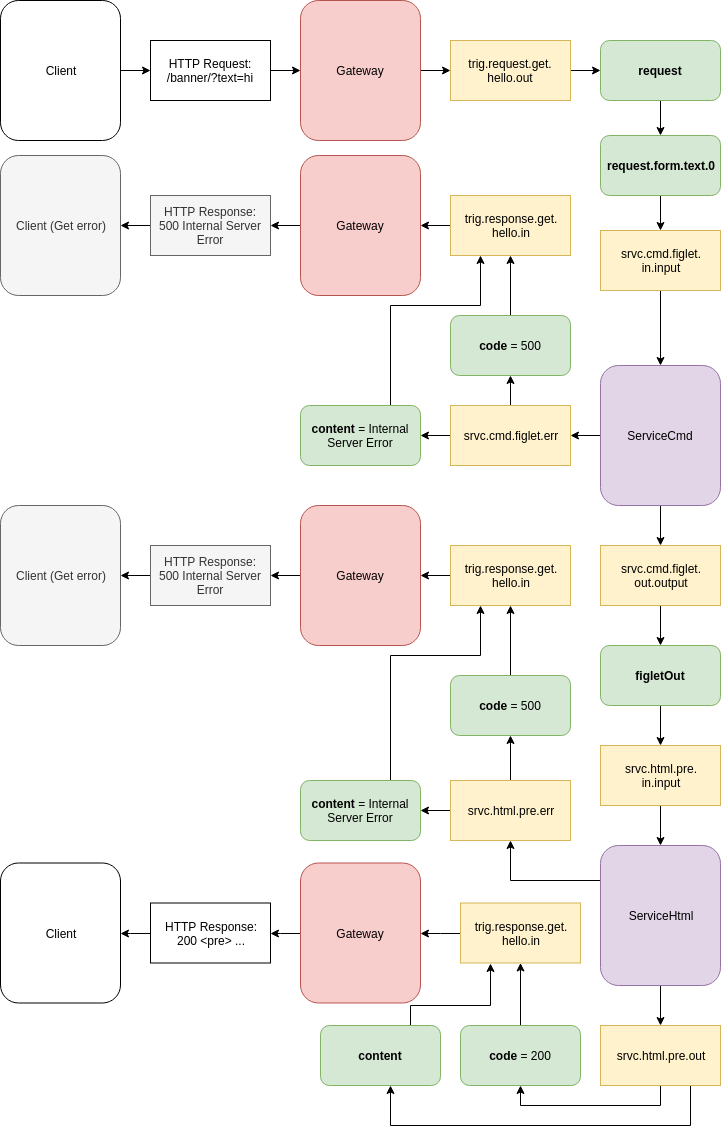

The diagram above was exported from draw.io. Its source (the exported page's mxGraphModel, read from the mxfile embedded in the PNG):
<mxGraphModel dx="840" dy="430" grid="1" gridSize="10" guides="1" tooltips="1" connect="1" arrows="1" fold="1" page="1" pageScale="1" pageWidth="850" pageHeight="1100" math="0" shadow="0">
  <root>
    <mxCell id="LuHrS-84nIbXgnTgasai-0" />
    <mxCell id="LuHrS-84nIbXgnTgasai-1" parent="LuHrS-84nIbXgnTgasai-0" />
    <mxCell id="LuHrS-84nIbXgnTgasai-2" style="edgeStyle=orthogonalEdgeStyle;rounded=0;orthogonalLoop=1;jettySize=auto;html=1;exitX=1;exitY=0.5;exitDx=0;exitDy=0;" edge="1" parent="LuHrS-84nIbXgnTgasai-1" source="LuHrS-84nIbXgnTgasai-3" target="LuHrS-84nIbXgnTgasai-7">
      <mxGeometry relative="1" as="geometry" />
    </mxCell>
    <mxCell id="LuHrS-84nIbXgnTgasai-3" value="&lt;div style=&quot;text-align: center&quot;&gt;Client&lt;/div&gt;&lt;div style=&quot;text-align: center&quot;&gt;&lt;/div&gt;" style="rounded=1;whiteSpace=wrap;html=1;align=center;" vertex="1" parent="LuHrS-84nIbXgnTgasai-1">
      <mxGeometry x="30" y="45" width="120" height="140" as="geometry" />
    </mxCell>
    <mxCell id="LuHrS-84nIbXgnTgasai-4" style="edgeStyle=orthogonalEdgeStyle;rounded=0;orthogonalLoop=1;jettySize=auto;html=1;exitX=1;exitY=0.5;exitDx=0;exitDy=0;" edge="1" parent="LuHrS-84nIbXgnTgasai-1" source="LuHrS-84nIbXgnTgasai-5" target="LuHrS-84nIbXgnTgasai-10">
      <mxGeometry relative="1" as="geometry" />
    </mxCell>
    <mxCell id="LuHrS-84nIbXgnTgasai-5" value="Gateway" style="rounded=1;whiteSpace=wrap;html=1;align=center;fillColor=#f8cecc;strokeColor=#b85450;" vertex="1" parent="LuHrS-84nIbXgnTgasai-1">
      <mxGeometry x="330" y="45" width="120" height="140" as="geometry" />
    </mxCell>
    <mxCell id="LuHrS-84nIbXgnTgasai-6" style="edgeStyle=orthogonalEdgeStyle;rounded=0;orthogonalLoop=1;jettySize=auto;html=1;exitX=1;exitY=0.5;exitDx=0;exitDy=0;" edge="1" parent="LuHrS-84nIbXgnTgasai-1" source="LuHrS-84nIbXgnTgasai-7" target="LuHrS-84nIbXgnTgasai-5">
      <mxGeometry relative="1" as="geometry" />
    </mxCell>
    <mxCell id="LuHrS-84nIbXgnTgasai-7" value="HTTP Request: /banner/?text=hi" style="rounded=0;whiteSpace=wrap;html=1;align=center;" vertex="1" parent="LuHrS-84nIbXgnTgasai-1">
      <mxGeometry x="180" y="85" width="120" height="60" as="geometry" />
    </mxCell>
    <mxCell id="LuHrS-84nIbXgnTgasai-22" style="edgeStyle=orthogonalEdgeStyle;rounded=0;orthogonalLoop=1;jettySize=auto;html=1;exitX=1;exitY=0.5;exitDx=0;exitDy=0;entryX=0;entryY=0.5;entryDx=0;entryDy=0;" edge="1" parent="LuHrS-84nIbXgnTgasai-1" source="LuHrS-84nIbXgnTgasai-10" target="LuHrS-84nIbXgnTgasai-19">
      <mxGeometry relative="1" as="geometry" />
    </mxCell>
    <mxCell id="LuHrS-84nIbXgnTgasai-10" value="trig.request.get.&lt;br&gt;hello.out" style="rounded=0;whiteSpace=wrap;html=1;align=center;fillColor=#fff2cc;strokeColor=#d6b656;" vertex="1" parent="LuHrS-84nIbXgnTgasai-1">
      <mxGeometry x="480" y="85" width="120" height="60" as="geometry" />
    </mxCell>
    <mxCell id="LuHrS-84nIbXgnTgasai-11" style="edgeStyle=orthogonalEdgeStyle;rounded=0;orthogonalLoop=1;jettySize=auto;html=1;exitX=0;exitY=0.5;exitDx=0;exitDy=0;" edge="1" parent="LuHrS-84nIbXgnTgasai-1" source="LuHrS-84nIbXgnTgasai-12" target="LuHrS-84nIbXgnTgasai-14">
      <mxGeometry relative="1" as="geometry" />
    </mxCell>
    <mxCell id="LuHrS-84nIbXgnTgasai-12" value="trig.response.get.&lt;br&gt;hello.in" style="rounded=0;whiteSpace=wrap;html=1;align=center;fillColor=#fff2cc;strokeColor=#d6b656;" vertex="1" parent="LuHrS-84nIbXgnTgasai-1">
      <mxGeometry x="480" y="240" width="120" height="60" as="geometry" />
    </mxCell>
    <mxCell id="LuHrS-84nIbXgnTgasai-13" style="edgeStyle=orthogonalEdgeStyle;rounded=0;orthogonalLoop=1;jettySize=auto;html=1;exitX=0;exitY=0.5;exitDx=0;exitDy=0;" edge="1" parent="LuHrS-84nIbXgnTgasai-1" source="LuHrS-84nIbXgnTgasai-14" target="LuHrS-84nIbXgnTgasai-16">
      <mxGeometry relative="1" as="geometry" />
    </mxCell>
    <mxCell id="LuHrS-84nIbXgnTgasai-14" value="Gateway" style="rounded=1;whiteSpace=wrap;html=1;align=center;fillColor=#f8cecc;strokeColor=#b85450;" vertex="1" parent="LuHrS-84nIbXgnTgasai-1">
      <mxGeometry x="330" y="200" width="120" height="140" as="geometry" />
    </mxCell>
    <mxCell id="LuHrS-84nIbXgnTgasai-15" style="edgeStyle=orthogonalEdgeStyle;rounded=0;orthogonalLoop=1;jettySize=auto;html=1;exitX=0;exitY=0.5;exitDx=0;exitDy=0;" edge="1" parent="LuHrS-84nIbXgnTgasai-1" source="LuHrS-84nIbXgnTgasai-16" target="LuHrS-84nIbXgnTgasai-17">
      <mxGeometry relative="1" as="geometry" />
    </mxCell>
    <mxCell id="LuHrS-84nIbXgnTgasai-16" value="HTTP Response:&lt;br&gt;500 Internal Server Error&lt;br&gt;" style="rounded=0;whiteSpace=wrap;html=1;align=center;fillColor=#f5f5f5;strokeColor=#666666;fontColor=#333333;" vertex="1" parent="LuHrS-84nIbXgnTgasai-1">
      <mxGeometry x="180" y="240" width="120" height="60" as="geometry" />
    </mxCell>
    <mxCell id="LuHrS-84nIbXgnTgasai-17" value="&lt;div style=&quot;text-align: center&quot;&gt;Client (Get error)&lt;/div&gt;&lt;div style=&quot;text-align: center&quot;&gt;&lt;/div&gt;" style="rounded=1;whiteSpace=wrap;html=1;align=center;fillColor=#f5f5f5;strokeColor=#666666;fontColor=#333333;" vertex="1" parent="LuHrS-84nIbXgnTgasai-1">
      <mxGeometry x="30" y="200" width="120" height="140" as="geometry" />
    </mxCell>
    <mxCell id="LuHrS-84nIbXgnTgasai-24" style="edgeStyle=orthogonalEdgeStyle;rounded=0;orthogonalLoop=1;jettySize=auto;html=1;exitX=0.5;exitY=1;exitDx=0;exitDy=0;" edge="1" parent="LuHrS-84nIbXgnTgasai-1" source="LuHrS-84nIbXgnTgasai-19" target="LuHrS-84nIbXgnTgasai-23">
      <mxGeometry relative="1" as="geometry" />
    </mxCell>
    <mxCell id="LuHrS-84nIbXgnTgasai-19" value="&lt;b&gt;request&lt;/b&gt;" style="rounded=1;whiteSpace=wrap;html=1;align=center;fillColor=#d5e8d4;strokeColor=#82b366;" vertex="1" parent="LuHrS-84nIbXgnTgasai-1">
      <mxGeometry x="630" y="85" width="120" height="60" as="geometry" />
    </mxCell>
    <mxCell id="LuHrS-84nIbXgnTgasai-26" style="edgeStyle=orthogonalEdgeStyle;rounded=0;orthogonalLoop=1;jettySize=auto;html=1;exitX=0.5;exitY=1;exitDx=0;exitDy=0;" edge="1" parent="LuHrS-84nIbXgnTgasai-1" source="LuHrS-84nIbXgnTgasai-23" target="LuHrS-84nIbXgnTgasai-25">
      <mxGeometry relative="1" as="geometry" />
    </mxCell>
    <mxCell id="LuHrS-84nIbXgnTgasai-23" value="&lt;b&gt;request.form.text.0&lt;/b&gt;" style="rounded=1;whiteSpace=wrap;html=1;align=center;fillColor=#d5e8d4;strokeColor=#82b366;" vertex="1" parent="LuHrS-84nIbXgnTgasai-1">
      <mxGeometry x="630" y="180" width="120" height="60" as="geometry" />
    </mxCell>
    <mxCell id="QMpfGAGLPVa6CqOyzCV5-1" style="edgeStyle=orthogonalEdgeStyle;rounded=0;orthogonalLoop=1;jettySize=auto;html=1;exitX=0.5;exitY=1;exitDx=0;exitDy=0;" edge="1" parent="LuHrS-84nIbXgnTgasai-1" source="LuHrS-84nIbXgnTgasai-25" target="LuHrS-84nIbXgnTgasai-27">
      <mxGeometry relative="1" as="geometry" />
    </mxCell>
    <mxCell id="LuHrS-84nIbXgnTgasai-25" value="srvc.cmd.figlet.&lt;br&gt;in.input" style="rounded=0;whiteSpace=wrap;html=1;align=center;fillColor=#fff2cc;strokeColor=#d6b656;" vertex="1" parent="LuHrS-84nIbXgnTgasai-1">
      <mxGeometry x="630" y="275" width="120" height="60" as="geometry" />
    </mxCell>
    <mxCell id="QMpfGAGLPVa6CqOyzCV5-3" style="edgeStyle=orthogonalEdgeStyle;rounded=0;orthogonalLoop=1;jettySize=auto;html=1;exitX=0;exitY=0.5;exitDx=0;exitDy=0;" edge="1" parent="LuHrS-84nIbXgnTgasai-1" source="LuHrS-84nIbXgnTgasai-27" target="QMpfGAGLPVa6CqOyzCV5-2">
      <mxGeometry relative="1" as="geometry" />
    </mxCell>
    <mxCell id="QMpfGAGLPVa6CqOyzCV5-12" style="edgeStyle=orthogonalEdgeStyle;rounded=0;orthogonalLoop=1;jettySize=auto;html=1;exitX=0.5;exitY=1;exitDx=0;exitDy=0;" edge="1" parent="LuHrS-84nIbXgnTgasai-1" source="LuHrS-84nIbXgnTgasai-27" target="QMpfGAGLPVa6CqOyzCV5-11">
      <mxGeometry relative="1" as="geometry" />
    </mxCell>
    <mxCell id="LuHrS-84nIbXgnTgasai-27" value="ServiceCmd" style="rounded=1;whiteSpace=wrap;html=1;align=center;fillColor=#e1d5e7;strokeColor=#9673a6;" vertex="1" parent="LuHrS-84nIbXgnTgasai-1">
      <mxGeometry x="630" y="410" width="120" height="140" as="geometry" />
    </mxCell>
    <mxCell id="QMpfGAGLPVa6CqOyzCV5-5" style="edgeStyle=orthogonalEdgeStyle;rounded=0;orthogonalLoop=1;jettySize=auto;html=1;exitX=0;exitY=0.5;exitDx=0;exitDy=0;" edge="1" parent="LuHrS-84nIbXgnTgasai-1" source="QMpfGAGLPVa6CqOyzCV5-2" target="QMpfGAGLPVa6CqOyzCV5-4">
      <mxGeometry relative="1" as="geometry" />
    </mxCell>
    <mxCell id="QMpfGAGLPVa6CqOyzCV5-7" style="edgeStyle=orthogonalEdgeStyle;rounded=0;orthogonalLoop=1;jettySize=auto;html=1;exitX=0.5;exitY=0;exitDx=0;exitDy=0;entryX=0.5;entryY=1;entryDx=0;entryDy=0;" edge="1" parent="LuHrS-84nIbXgnTgasai-1" source="QMpfGAGLPVa6CqOyzCV5-2" target="QMpfGAGLPVa6CqOyzCV5-6">
      <mxGeometry relative="1" as="geometry" />
    </mxCell>
    <mxCell id="QMpfGAGLPVa6CqOyzCV5-2" value="srvc.cmd.figlet.err&lt;br&gt;" style="rounded=0;whiteSpace=wrap;html=1;align=center;fillColor=#fff2cc;strokeColor=#d6b656;" vertex="1" parent="LuHrS-84nIbXgnTgasai-1">
      <mxGeometry x="480" y="450" width="120" height="60" as="geometry" />
    </mxCell>
    <mxCell id="QMpfGAGLPVa6CqOyzCV5-10" style="edgeStyle=orthogonalEdgeStyle;rounded=0;orthogonalLoop=1;jettySize=auto;html=1;exitX=0.75;exitY=0;exitDx=0;exitDy=0;entryX=0.25;entryY=1;entryDx=0;entryDy=0;" edge="1" parent="LuHrS-84nIbXgnTgasai-1" source="QMpfGAGLPVa6CqOyzCV5-4" target="LuHrS-84nIbXgnTgasai-12">
      <mxGeometry relative="1" as="geometry">
        <Array as="points">
          <mxPoint x="420" y="350" />
          <mxPoint x="510" y="350" />
        </Array>
      </mxGeometry>
    </mxCell>
    <mxCell id="QMpfGAGLPVa6CqOyzCV5-4" value="&lt;b&gt;content&lt;/b&gt;&amp;nbsp;= Internal Server Error" style="rounded=1;whiteSpace=wrap;html=1;align=center;fillColor=#d5e8d4;strokeColor=#82b366;" vertex="1" parent="LuHrS-84nIbXgnTgasai-1">
      <mxGeometry x="330" y="450" width="120" height="60" as="geometry" />
    </mxCell>
    <mxCell id="QMpfGAGLPVa6CqOyzCV5-8" style="edgeStyle=orthogonalEdgeStyle;rounded=0;orthogonalLoop=1;jettySize=auto;html=1;exitX=0.5;exitY=0;exitDx=0;exitDy=0;entryX=0.5;entryY=1;entryDx=0;entryDy=0;" edge="1" parent="LuHrS-84nIbXgnTgasai-1" source="QMpfGAGLPVa6CqOyzCV5-6" target="LuHrS-84nIbXgnTgasai-12">
      <mxGeometry relative="1" as="geometry" />
    </mxCell>
    <mxCell id="QMpfGAGLPVa6CqOyzCV5-6" value="&lt;b&gt;code&lt;/b&gt;&amp;nbsp;= 500" style="rounded=1;whiteSpace=wrap;html=1;align=center;fillColor=#d5e8d4;strokeColor=#82b366;" vertex="1" parent="LuHrS-84nIbXgnTgasai-1">
      <mxGeometry x="480" y="360" width="120" height="60" as="geometry" />
    </mxCell>
    <mxCell id="QMpfGAGLPVa6CqOyzCV5-14" style="edgeStyle=orthogonalEdgeStyle;rounded=0;orthogonalLoop=1;jettySize=auto;html=1;exitX=0.5;exitY=1;exitDx=0;exitDy=0;" edge="1" parent="LuHrS-84nIbXgnTgasai-1" source="QMpfGAGLPVa6CqOyzCV5-11" target="QMpfGAGLPVa6CqOyzCV5-13">
      <mxGeometry relative="1" as="geometry" />
    </mxCell>
    <mxCell id="QMpfGAGLPVa6CqOyzCV5-11" value="srvc.cmd.figlet.&lt;br&gt;out.output&lt;br&gt;" style="rounded=0;whiteSpace=wrap;html=1;align=center;fillColor=#fff2cc;strokeColor=#d6b656;" vertex="1" parent="LuHrS-84nIbXgnTgasai-1">
      <mxGeometry x="630" y="590" width="120" height="60" as="geometry" />
    </mxCell>
    <mxCell id="QMpfGAGLPVa6CqOyzCV5-16" style="edgeStyle=orthogonalEdgeStyle;rounded=0;orthogonalLoop=1;jettySize=auto;html=1;exitX=0.5;exitY=1;exitDx=0;exitDy=0;" edge="1" parent="LuHrS-84nIbXgnTgasai-1" source="QMpfGAGLPVa6CqOyzCV5-13" target="QMpfGAGLPVa6CqOyzCV5-15">
      <mxGeometry relative="1" as="geometry" />
    </mxCell>
    <mxCell id="QMpfGAGLPVa6CqOyzCV5-13" value="&lt;b&gt;figletOut&lt;/b&gt;" style="rounded=1;whiteSpace=wrap;html=1;align=center;fillColor=#d5e8d4;strokeColor=#82b366;" vertex="1" parent="LuHrS-84nIbXgnTgasai-1">
      <mxGeometry x="630" y="690" width="120" height="60" as="geometry" />
    </mxCell>
    <mxCell id="QMpfGAGLPVa6CqOyzCV5-18" style="edgeStyle=orthogonalEdgeStyle;rounded=0;orthogonalLoop=1;jettySize=auto;html=1;exitX=0.5;exitY=1;exitDx=0;exitDy=0;" edge="1" parent="LuHrS-84nIbXgnTgasai-1" source="QMpfGAGLPVa6CqOyzCV5-15" target="QMpfGAGLPVa6CqOyzCV5-17">
      <mxGeometry relative="1" as="geometry" />
    </mxCell>
    <mxCell id="QMpfGAGLPVa6CqOyzCV5-15" value="srvc.html.pre.&lt;br&gt;in.input&lt;br&gt;" style="rounded=0;whiteSpace=wrap;html=1;align=center;fillColor=#fff2cc;strokeColor=#d6b656;" vertex="1" parent="LuHrS-84nIbXgnTgasai-1">
      <mxGeometry x="630" y="790" width="120" height="60" as="geometry" />
    </mxCell>
    <mxCell id="QMpfGAGLPVa6CqOyzCV5-34" style="edgeStyle=orthogonalEdgeStyle;rounded=0;orthogonalLoop=1;jettySize=auto;html=1;exitX=0;exitY=0.25;exitDx=0;exitDy=0;" edge="1" parent="LuHrS-84nIbXgnTgasai-1" source="QMpfGAGLPVa6CqOyzCV5-17" target="QMpfGAGLPVa6CqOyzCV5-29">
      <mxGeometry relative="1" as="geometry" />
    </mxCell>
    <mxCell id="41Nirzq8X03s5r0U30K--8" style="edgeStyle=orthogonalEdgeStyle;rounded=0;orthogonalLoop=1;jettySize=auto;html=1;exitX=0.5;exitY=1;exitDx=0;exitDy=0;" edge="1" parent="LuHrS-84nIbXgnTgasai-1" source="QMpfGAGLPVa6CqOyzCV5-17" target="41Nirzq8X03s5r0U30K--7">
      <mxGeometry relative="1" as="geometry" />
    </mxCell>
    <mxCell id="QMpfGAGLPVa6CqOyzCV5-17" value="ServiceHtml" style="rounded=1;whiteSpace=wrap;html=1;align=center;fillColor=#e1d5e7;strokeColor=#9673a6;" vertex="1" parent="LuHrS-84nIbXgnTgasai-1">
      <mxGeometry x="630" y="890" width="120" height="140" as="geometry" />
    </mxCell>
    <mxCell id="QMpfGAGLPVa6CqOyzCV5-19" style="edgeStyle=orthogonalEdgeStyle;rounded=0;orthogonalLoop=1;jettySize=auto;html=1;exitX=0;exitY=0.5;exitDx=0;exitDy=0;" edge="1" source="QMpfGAGLPVa6CqOyzCV5-20" target="QMpfGAGLPVa6CqOyzCV5-22" parent="LuHrS-84nIbXgnTgasai-1">
      <mxGeometry relative="1" as="geometry" />
    </mxCell>
    <mxCell id="QMpfGAGLPVa6CqOyzCV5-20" value="trig.response.get.&lt;br&gt;hello.in" style="rounded=0;whiteSpace=wrap;html=1;align=center;fillColor=#fff2cc;strokeColor=#d6b656;" vertex="1" parent="LuHrS-84nIbXgnTgasai-1">
      <mxGeometry x="480" y="590" width="120" height="60" as="geometry" />
    </mxCell>
    <mxCell id="QMpfGAGLPVa6CqOyzCV5-21" style="edgeStyle=orthogonalEdgeStyle;rounded=0;orthogonalLoop=1;jettySize=auto;html=1;exitX=0;exitY=0.5;exitDx=0;exitDy=0;" edge="1" source="QMpfGAGLPVa6CqOyzCV5-22" target="QMpfGAGLPVa6CqOyzCV5-24" parent="LuHrS-84nIbXgnTgasai-1">
      <mxGeometry relative="1" as="geometry" />
    </mxCell>
    <mxCell id="QMpfGAGLPVa6CqOyzCV5-22" value="Gateway" style="rounded=1;whiteSpace=wrap;html=1;align=center;fillColor=#f8cecc;strokeColor=#b85450;" vertex="1" parent="LuHrS-84nIbXgnTgasai-1">
      <mxGeometry x="330" y="550" width="120" height="140" as="geometry" />
    </mxCell>
    <mxCell id="QMpfGAGLPVa6CqOyzCV5-23" style="edgeStyle=orthogonalEdgeStyle;rounded=0;orthogonalLoop=1;jettySize=auto;html=1;exitX=0;exitY=0.5;exitDx=0;exitDy=0;" edge="1" source="QMpfGAGLPVa6CqOyzCV5-24" target="QMpfGAGLPVa6CqOyzCV5-25" parent="LuHrS-84nIbXgnTgasai-1">
      <mxGeometry relative="1" as="geometry" />
    </mxCell>
    <mxCell id="QMpfGAGLPVa6CqOyzCV5-24" value="HTTP Response:&lt;br&gt;500 Internal Server Error&lt;br&gt;" style="rounded=0;whiteSpace=wrap;html=1;align=center;fillColor=#f5f5f5;strokeColor=#666666;fontColor=#333333;" vertex="1" parent="LuHrS-84nIbXgnTgasai-1">
      <mxGeometry x="180" y="590" width="120" height="60" as="geometry" />
    </mxCell>
    <mxCell id="QMpfGAGLPVa6CqOyzCV5-25" value="&lt;div style=&quot;text-align: center&quot;&gt;Client (Get error)&lt;/div&gt;&lt;div style=&quot;text-align: center&quot;&gt;&lt;/div&gt;" style="rounded=1;whiteSpace=wrap;html=1;align=center;fillColor=#f5f5f5;strokeColor=#666666;fontColor=#333333;" vertex="1" parent="LuHrS-84nIbXgnTgasai-1">
      <mxGeometry x="30" y="550" width="120" height="140" as="geometry" />
    </mxCell>
    <mxCell id="QMpfGAGLPVa6CqOyzCV5-27" style="edgeStyle=orthogonalEdgeStyle;rounded=0;orthogonalLoop=1;jettySize=auto;html=1;exitX=0;exitY=0.5;exitDx=0;exitDy=0;" edge="1" source="QMpfGAGLPVa6CqOyzCV5-29" target="QMpfGAGLPVa6CqOyzCV5-30" parent="LuHrS-84nIbXgnTgasai-1">
      <mxGeometry relative="1" as="geometry" />
    </mxCell>
    <mxCell id="QMpfGAGLPVa6CqOyzCV5-28" style="edgeStyle=orthogonalEdgeStyle;rounded=0;orthogonalLoop=1;jettySize=auto;html=1;exitX=0.5;exitY=0;exitDx=0;exitDy=0;entryX=0.5;entryY=1;entryDx=0;entryDy=0;" edge="1" source="QMpfGAGLPVa6CqOyzCV5-29" target="QMpfGAGLPVa6CqOyzCV5-31" parent="LuHrS-84nIbXgnTgasai-1">
      <mxGeometry relative="1" as="geometry" />
    </mxCell>
    <mxCell id="QMpfGAGLPVa6CqOyzCV5-29" value="srvc.html.pre.err&lt;br&gt;" style="rounded=0;whiteSpace=wrap;html=1;align=center;fillColor=#fff2cc;strokeColor=#d6b656;" vertex="1" parent="LuHrS-84nIbXgnTgasai-1">
      <mxGeometry x="480" y="825" width="120" height="60" as="geometry" />
    </mxCell>
    <mxCell id="QMpfGAGLPVa6CqOyzCV5-33" style="edgeStyle=orthogonalEdgeStyle;rounded=0;orthogonalLoop=1;jettySize=auto;html=1;exitX=0.75;exitY=0;exitDx=0;exitDy=0;entryX=0.25;entryY=1;entryDx=0;entryDy=0;" edge="1" parent="LuHrS-84nIbXgnTgasai-1" source="QMpfGAGLPVa6CqOyzCV5-30" target="QMpfGAGLPVa6CqOyzCV5-20">
      <mxGeometry relative="1" as="geometry">
        <Array as="points">
          <mxPoint x="420" y="700" />
          <mxPoint x="510" y="700" />
        </Array>
      </mxGeometry>
    </mxCell>
    <mxCell id="QMpfGAGLPVa6CqOyzCV5-30" value="&lt;b&gt;content&lt;/b&gt;&amp;nbsp;= Internal Server Error" style="rounded=1;whiteSpace=wrap;html=1;align=center;fillColor=#d5e8d4;strokeColor=#82b366;" vertex="1" parent="LuHrS-84nIbXgnTgasai-1">
      <mxGeometry x="330" y="825" width="120" height="60" as="geometry" />
    </mxCell>
    <mxCell id="QMpfGAGLPVa6CqOyzCV5-32" style="edgeStyle=orthogonalEdgeStyle;rounded=0;orthogonalLoop=1;jettySize=auto;html=1;exitX=0.5;exitY=0;exitDx=0;exitDy=0;entryX=0.5;entryY=1;entryDx=0;entryDy=0;" edge="1" parent="LuHrS-84nIbXgnTgasai-1" source="QMpfGAGLPVa6CqOyzCV5-31" target="QMpfGAGLPVa6CqOyzCV5-20">
      <mxGeometry relative="1" as="geometry" />
    </mxCell>
    <mxCell id="QMpfGAGLPVa6CqOyzCV5-31" value="&lt;b&gt;code&lt;/b&gt;&amp;nbsp;= 500" style="rounded=1;whiteSpace=wrap;html=1;align=center;fillColor=#d5e8d4;strokeColor=#82b366;" vertex="1" parent="LuHrS-84nIbXgnTgasai-1">
      <mxGeometry x="480" y="720" width="120" height="60" as="geometry" />
    </mxCell>
    <mxCell id="41Nirzq8X03s5r0U30K--0" style="edgeStyle=orthogonalEdgeStyle;rounded=0;orthogonalLoop=1;jettySize=auto;html=1;exitX=0;exitY=0.5;exitDx=0;exitDy=0;" edge="1" source="41Nirzq8X03s5r0U30K--1" target="41Nirzq8X03s5r0U30K--3" parent="LuHrS-84nIbXgnTgasai-1">
      <mxGeometry relative="1" as="geometry" />
    </mxCell>
    <mxCell id="41Nirzq8X03s5r0U30K--1" value="trig.response.get.&lt;br&gt;hello.in" style="rounded=0;whiteSpace=wrap;html=1;align=center;fillColor=#fff2cc;strokeColor=#d6b656;" vertex="1" parent="LuHrS-84nIbXgnTgasai-1">
      <mxGeometry x="490" y="947.5" width="120" height="60" as="geometry" />
    </mxCell>
    <mxCell id="41Nirzq8X03s5r0U30K--2" style="edgeStyle=orthogonalEdgeStyle;rounded=0;orthogonalLoop=1;jettySize=auto;html=1;exitX=0;exitY=0.5;exitDx=0;exitDy=0;" edge="1" source="41Nirzq8X03s5r0U30K--3" target="41Nirzq8X03s5r0U30K--5" parent="LuHrS-84nIbXgnTgasai-1">
      <mxGeometry relative="1" as="geometry" />
    </mxCell>
    <mxCell id="41Nirzq8X03s5r0U30K--3" value="Gateway" style="rounded=1;whiteSpace=wrap;html=1;align=center;fillColor=#f8cecc;strokeColor=#b85450;" vertex="1" parent="LuHrS-84nIbXgnTgasai-1">
      <mxGeometry x="330" y="907.5" width="120" height="140" as="geometry" />
    </mxCell>
    <mxCell id="41Nirzq8X03s5r0U30K--4" style="edgeStyle=orthogonalEdgeStyle;rounded=0;orthogonalLoop=1;jettySize=auto;html=1;exitX=0;exitY=0.5;exitDx=0;exitDy=0;" edge="1" source="41Nirzq8X03s5r0U30K--5" target="41Nirzq8X03s5r0U30K--6" parent="LuHrS-84nIbXgnTgasai-1">
      <mxGeometry relative="1" as="geometry" />
    </mxCell>
    <mxCell id="41Nirzq8X03s5r0U30K--5" value="HTTP Response:&lt;br&gt;200 &amp;lt;pre&amp;gt; ...&lt;br&gt;" style="rounded=0;whiteSpace=wrap;html=1;align=center;" vertex="1" parent="LuHrS-84nIbXgnTgasai-1">
      <mxGeometry x="180" y="947.5" width="120" height="60" as="geometry" />
    </mxCell>
    <mxCell id="41Nirzq8X03s5r0U30K--6" value="&lt;div style=&quot;text-align: center&quot;&gt;Client&lt;/div&gt;&lt;div style=&quot;text-align: center&quot;&gt;&lt;/div&gt;" style="rounded=1;whiteSpace=wrap;html=1;align=center;" vertex="1" parent="LuHrS-84nIbXgnTgasai-1">
      <mxGeometry x="30" y="907.5" width="120" height="140" as="geometry" />
    </mxCell>
    <mxCell id="41Nirzq8X03s5r0U30K--13" style="edgeStyle=orthogonalEdgeStyle;rounded=0;orthogonalLoop=1;jettySize=auto;html=1;exitX=0.5;exitY=1;exitDx=0;exitDy=0;entryX=0.5;entryY=1;entryDx=0;entryDy=0;" edge="1" parent="LuHrS-84nIbXgnTgasai-1" source="41Nirzq8X03s5r0U30K--7" target="41Nirzq8X03s5r0U30K--11">
      <mxGeometry relative="1" as="geometry" />
    </mxCell>
    <mxCell id="41Nirzq8X03s5r0U30K--14" style="edgeStyle=orthogonalEdgeStyle;rounded=0;orthogonalLoop=1;jettySize=auto;html=1;exitX=0.75;exitY=1;exitDx=0;exitDy=0;entryX=0.583;entryY=1;entryDx=0;entryDy=0;entryPerimeter=0;" edge="1" parent="LuHrS-84nIbXgnTgasai-1" source="41Nirzq8X03s5r0U30K--7" target="41Nirzq8X03s5r0U30K--12">
      <mxGeometry relative="1" as="geometry">
        <Array as="points">
          <mxPoint x="720" y="1170" />
          <mxPoint x="420" y="1170" />
        </Array>
      </mxGeometry>
    </mxCell>
    <mxCell id="41Nirzq8X03s5r0U30K--7" value="srvc.html.pre.out&lt;br&gt;" style="rounded=0;whiteSpace=wrap;html=1;align=center;fillColor=#fff2cc;strokeColor=#d6b656;" vertex="1" parent="LuHrS-84nIbXgnTgasai-1">
      <mxGeometry x="630" y="1070" width="120" height="60" as="geometry" />
    </mxCell>
    <mxCell id="41Nirzq8X03s5r0U30K--16" style="edgeStyle=orthogonalEdgeStyle;rounded=0;orthogonalLoop=1;jettySize=auto;html=1;exitX=0.5;exitY=0;exitDx=0;exitDy=0;" edge="1" parent="LuHrS-84nIbXgnTgasai-1" source="41Nirzq8X03s5r0U30K--11" target="41Nirzq8X03s5r0U30K--1">
      <mxGeometry relative="1" as="geometry" />
    </mxCell>
    <mxCell id="41Nirzq8X03s5r0U30K--11" value="&lt;b&gt;code&lt;/b&gt;&amp;nbsp;= 200" style="rounded=1;whiteSpace=wrap;html=1;align=center;fillColor=#d5e8d4;strokeColor=#82b366;" vertex="1" parent="LuHrS-84nIbXgnTgasai-1">
      <mxGeometry x="490" y="1070" width="120" height="60" as="geometry" />
    </mxCell>
    <mxCell id="41Nirzq8X03s5r0U30K--18" style="edgeStyle=orthogonalEdgeStyle;rounded=0;orthogonalLoop=1;jettySize=auto;html=1;exitX=0.75;exitY=0;exitDx=0;exitDy=0;entryX=0.25;entryY=1;entryDx=0;entryDy=0;" edge="1" parent="LuHrS-84nIbXgnTgasai-1" source="41Nirzq8X03s5r0U30K--12" target="41Nirzq8X03s5r0U30K--1">
      <mxGeometry relative="1" as="geometry">
        <Array as="points">
          <mxPoint x="440" y="1050" />
          <mxPoint x="520" y="1050" />
        </Array>
      </mxGeometry>
    </mxCell>
    <mxCell id="41Nirzq8X03s5r0U30K--12" value="&lt;b&gt;content&lt;/b&gt;" style="rounded=1;whiteSpace=wrap;html=1;align=center;fillColor=#d5e8d4;strokeColor=#82b366;" vertex="1" parent="LuHrS-84nIbXgnTgasai-1">
      <mxGeometry x="350" y="1070" width="120" height="60" as="geometry" />
    </mxCell>
  </root>
</mxGraphModel>